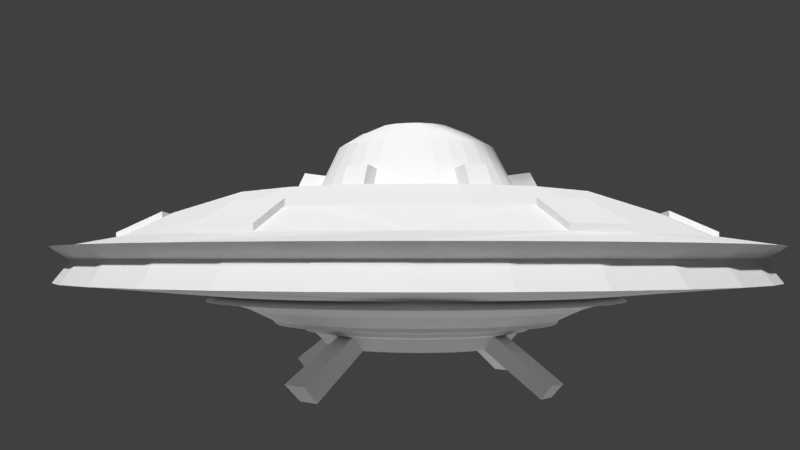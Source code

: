 # Source: UFO.blend  (saved by Blender 2.79.0; exported with 4.5.12 LTS)
import bpy
from mathutils import Matrix  # noqa: F401  (used for matrix-valued properties, if any)

bpy.ops.wm.read_factory_settings(use_empty=True)
scene = bpy.context.scene
scene.name = 'Scene'

# ---- collections
col_collection_1 = bpy.data.collections.new('Collection 1'); scene.collection.children.link(col_collection_1)

# ---- materials (node trees are filled in below, after node groups)
mat_material_002 = bpy.data.materials.new('Material.002')
mat_material_002.alpha_threshold = 0.0
mat_material_002.roughness = 0.5
mat_material_001 = bpy.data.materials.new('Material.001')
mat_material_001.alpha_threshold = 0.0
mat_material_001.roughness = 0.5

# ---- material node trees
mat_material_002.use_nodes = True; mat_material_002.node_tree.nodes.clear()
_N = mat_material_002.node_tree.nodes; _L = mat_material_002.node_tree.links
n0 = _N.new('ShaderNodeOutputMaterial'); n0.name = 'Material Output'; n0.location = (300, 300)
n1 = _N.new('ShaderNodeEmission'); n1.name = 'Emission'; n1.location = (10, 300)
n1.inputs[0].default_value = (0.8, 0.8, 0.8, 1.0)
n1.inputs[1].default_value = 0.7
_L.new(n1.outputs[0], n0.inputs[0])
n0.is_active_output = True
mat_material_001.use_nodes = True; mat_material_001.node_tree.nodes.clear()
_N = mat_material_001.node_tree.nodes; _L = mat_material_001.node_tree.links
n0 = _N.new('ShaderNodeOutputMaterial'); n0.name = 'Material Output'; n0.location = (300, 300)
n1 = _N.new('ShaderNodeEmission'); n1.name = 'Emission'; n1.location = (10, 300)
n1.inputs[0].default_value = (0.8, 0.8, 0.8, 1.0)
n1.inputs[1].default_value = 0.7
_L.new(n1.outputs[0], n0.inputs[0])
n0.is_active_output = True

# ---- world
world_world = bpy.data.worlds.new('World'); scene.world = world_world
world_world.color = (0.05088, 0.05088, 0.05088)
world_world.use_sun_shadow = False
world_world.sun_shadow_jitter_overblur = 0.0
world_world.cycles.sampling_method = 'MANUAL'

# ---- cameras
cam_camera = bpy.data.cameras.new('Camera')
cam_camera.clip_end = 100.0
cam_camera.lens = 35.0
cam_camera.sensor_width = 32.0
cam_camera.sensor_height = 18.0
cam_camera.ortho_scale = 7.314
cam_camera.dof.focus_distance = 0.0

# ---- meshes
me_plane_001 = bpy.data.meshes.new('Plane.001')
me_plane_001.from_pydata([(-1.0, -1.0, 0.0), (1.0, -1.0, 0.0), (-1.0, 1.0, 0.0), (1.0, 1.0, 0.0)], [], [(0, 1, 3, 2)])
me_plane_001.materials.append(mat_material_002)
me_plane_001.use_remesh_preserve_volume = False
me_plane_001.use_remesh_preserve_attributes = False
me_plane_001.use_mirror_vertex_groups = False
me_plane_001.update()
me_plane = bpy.data.meshes.new('Plane')
me_plane.from_pydata([(-1.0, -1.0, 0.0), (1.0, -1.0, 0.0), (-1.0, 1.0, 0.0), (1.0, 1.0, 0.0)], [], [(0, 1, 3, 2)])
me_plane.materials.append(mat_material_001)
me_plane.use_remesh_preserve_volume = False
me_plane.use_remesh_preserve_attributes = False
me_plane.use_mirror_vertex_groups = False
me_plane.update()
me_circle = bpy.data.meshes.new('Circle')
me_circle.from_pydata([(0.0, 1.0, 0.0), (-0.1951, 0.9808, 0.0), (-0.3827, 0.9239, 0.0), (-0.5556, 0.8315, 0.0), (-0.7071, 0.7071, 0.0), (-0.8315, 0.5556, 0.0), (-0.9239, 0.3827, 0.0), (-0.9808, 0.1951, 0.0), (-1.0, 7.55e-08, 0.0), (-0.9808, -0.1951, 0.0), (-0.9239, -0.3827, 0.0), (-0.8315, -0.5556, 0.0), (-0.7071, -0.7071, 0.0), (-0.5556, -0.8315, 0.0), (-0.3827, -0.9239, 0.0), (-0.1951, -0.9808, 0.0), (3.258e-07, -1.0, 0.0), (0.1951, -0.9808, 0.0), (0.3827, -0.9239, 0.0), (0.5556, -0.8315, 0.0), (0.7071, -0.7071, 0.0), (0.8315, -0.5556, 0.0), (0.9239, -0.3827, 0.0), (0.9808, -0.1951, 0.0), (1.0, 9.656e-07, 0.0), (0.9808, 0.1951, 0.0), (0.9239, 0.3827, 0.0), (0.8315, 0.5556, 0.0), (0.7071, 0.7071, 0.0), (0.5556, 0.8315, 0.0), (0.3827, 0.9239, 0.0), (0.1951, 0.9808, 0.0), (-0.01518, 1.145, 0.1467), (-0.2386, 1.123, 0.1467), (-0.4534, 1.058, 0.1467), (-0.6513, 0.9521, 0.1467), (-0.8248, 0.8097, 0.1467), (-0.9672, 0.6362, 0.1467), (-1.073, 0.4382, 0.1467), (-1.138, 0.2234, 0.1467), (-1.16, 2.254e-08, 0.1467), (-1.138, -0.2234, 0.1467), (-1.073, -0.4382, 0.1467), (-0.9672, -0.6362, 0.1467), (-0.8248, -0.8097, 0.1467), (-0.6513, -0.9521, 0.1467), (-0.4534, -1.058, 0.1467), (-0.2386, -1.123, 0.1467), (-0.01518, -1.145, 0.1467), (0.2082, -1.123, 0.1467), (0.423, -1.058, 0.1467), (0.621, -0.9521, 0.1467), (0.7945, -0.8097, 0.1467), (0.9369, -0.6362, 0.1467), (1.043, -0.4382, 0.1467), (1.108, -0.2234, 0.1467), (1.13, 1.042e-06, 0.1467), (1.108, 0.2234, 0.1467), (1.043, 0.4382, 0.1467), (0.9369, 0.6362, 0.1467), (0.7945, 0.8097, 0.1467), (0.621, 0.9521, 0.1467), (0.423, 1.058, 0.1467), (0.2082, 1.123, 0.1467), (-0.01518, 1.247, 0.172), (-0.2585, 1.223, 0.172), (-0.4925, 1.152, 0.172), (-0.7081, 1.037, 0.172), (-0.8971, 0.8819, 0.172), (-1.052, 0.6929, 0.172), (-1.167, 0.4773, 0.172), (-1.238, 0.2433, 0.172), (-1.262, 2.857e-10, 0.172), (-1.238, -0.2433, 0.172), (-1.167, -0.4773, 0.172), (-1.052, -0.6929, 0.172), (-0.8971, -0.8819, 0.172), (-0.7081, -1.037, 0.172), (-0.4925, -1.152, 0.172), (-0.2585, -1.223, 0.172), (-0.01518, -1.247, 0.172), (0.2281, -1.223, 0.172), (0.4621, -1.152, 0.172), (0.6777, -1.037, 0.172), (0.8668, -0.8819, 0.172), (1.022, -0.6929, 0.172), (1.137, -0.4773, 0.172), (1.208, -0.2433, 0.172), (1.232, 1.11e-06, 0.172), (1.208, 0.2433, 0.172), (1.137, 0.4773, 0.172), (1.022, 0.6929, 0.172), (0.8667, 0.8819, 0.172), (0.6777, 1.037, 0.172), (0.4621, 1.152, 0.172), (0.2281, 1.223, 0.172), (-0.01012, 1.27, 0.2125), (-0.258, 1.246, 0.2125), (-0.4963, 1.174, 0.2125), (-0.716, 1.056, 0.2125), (-0.9085, 0.8984, 0.2125), (-1.066, 0.7058, 0.2125), (-1.184, 0.4862, 0.2125), (-1.256, 0.2479, 0.2125), (-1.281, -1.004e-08, 0.2125), (-1.256, -0.2479, 0.2125), (-1.184, -0.4862, 0.2125), (-1.066, -0.7058, 0.2125), (-0.9085, -0.8984, 0.2125), (-0.716, -1.056, 0.2125), (-0.4963, -1.174, 0.2125), (-0.258, -1.246, 0.2125), (-0.01012, -1.27, 0.2125), (0.2377, -1.246, 0.2125), (0.4761, -1.174, 0.2125), (0.6957, -1.056, 0.2125), (0.8883, -0.8984, 0.2125), (1.046, -0.7058, 0.2125), (1.164, -0.4862, 0.2125), (1.236, -0.2479, 0.2125), (1.26, 1.121e-06, 0.2125), (1.236, 0.2479, 0.2125), (1.164, 0.4862, 0.2125), (1.046, 0.7058, 0.2125), (0.8883, 0.8984, 0.2125), (0.6957, 1.056, 0.2125), (0.4761, 1.174, 0.2125), (0.2377, 1.246, 0.2125), (-0.282, 1.314, 0.2335), (-0.5333, 1.238, 0.2335), (-0.7649, 1.114, 0.2335), (-1.134, 0.7442, 0.2335), (-1.334, 0.2613, 0.2335), (-1.334, -0.2613, 0.2335), (-1.134, -0.7442, 0.2335), (-0.7649, -1.114, 0.2335), (-0.282, -1.314, 0.2335), (0.2407, -1.314, 0.2335), (0.492, -1.238, 0.2335), (0.7235, -1.114, 0.2335), (1.093, -0.7442, 0.2335), (1.293, -0.2613, 0.2335), (1.293, 0.2613, 0.2335), (1.093, 0.7442, 0.2335), (0.7235, 1.114, 0.2335), (0.2407, 1.314, 0.2335), (-0.02372, 1.57, 0.2451), (-0.33, 1.54, 0.2451), (-0.6245, 1.45, 0.2451), (-0.8959, 1.305, 0.2451), (-1.134, 1.11, 0.2451), (-1.329, 0.8722, 0.2451), (-1.474, 0.6008, 0.2451), (-1.564, 0.3063, 0.2451), (-1.594, -8.74e-08, 0.2451), (-1.564, -0.3063, 0.2451), (-1.474, -0.6008, 0.2451), (-1.329, -0.8722, 0.2451), (-1.134, -1.11, 0.2451), (-0.8959, -1.305, 0.2451), (-0.6245, -1.45, 0.2451), (-0.33, -1.54, 0.2451), (-0.02372, -1.57, 0.2451), (0.2826, -1.54, 0.2451), (0.5771, -1.45, 0.2451), (0.8485, -1.305, 0.2451), (1.086, -1.11, 0.2451), (1.282, -0.8722, 0.2451), (1.427, -0.6008, 0.2451), (1.516, -0.3063, 0.2451), (1.546, 1.31e-06, 0.2451), (1.516, 0.3063, 0.2451), (1.427, 0.6008, 0.2451), (1.282, 0.8722, 0.2451), (1.086, 1.11, 0.2451), (0.8485, 1.305, 0.2451), (0.5771, 1.45, 0.2451), (0.2826, 1.54, 0.2451), (-0.03165, 1.604, 0.2887), (-0.3446, 1.573, 0.2887), (-0.6455, 1.482, 0.2887), (-0.9228, 1.334, 0.2887), (-1.166, 1.134, 0.2887), (-1.365, 0.8911, 0.2887), (-1.514, 0.6138, 0.2887), (-1.605, 0.3129, 0.2887), (-1.636, -1.009e-07, 0.2887), (-1.605, -0.3129, 0.2887), (-1.514, -0.6138, 0.2887), (-1.365, -0.8911, 0.2887), (-1.166, -1.134, 0.2887), (-0.9228, -1.334, 0.2887), (-0.6455, -1.482, 0.2887), (-0.3446, -1.573, 0.2887), (-0.03165, -1.604, 0.2887), (0.2813, -1.573, 0.2887), (0.5822, -1.482, 0.2887), (0.8595, -1.334, 0.2887), (1.103, -1.134, 0.2887), (1.302, -0.8911, 0.2887), (1.45, -0.6138, 0.2887), (1.542, -0.3129, 0.2887), (1.572, 1.327e-06, 0.2887), (1.542, 0.3129, 0.2887), (1.45, 0.6138, 0.2887), (1.302, 0.8912, 0.2887), (1.103, 1.134, 0.2887), (0.8595, 1.334, 0.2887), (0.5822, 1.482, 0.2887), (0.2813, 1.573, 0.2887), (-0.0312, 1.854, 0.4043), (-0.393, 1.819, 0.4043), (-0.7408, 1.713, 0.4043), (-1.061, 1.542, 0.4043), (-1.573, 1.03, 0.4043), (-1.85, 0.3618, 0.4043), (-1.85, -0.3618, 0.4043), (-1.573, -1.03, 0.4043), (-1.342, -1.311, 0.4043), (-1.061, -1.542, 0.4043), (-0.393, -1.819, 0.4043), (-0.03119, -1.854, 0.4043), (0.3306, -1.819, 0.4043), (0.6784, -1.713, 0.4043), (0.999, -1.542, 0.4043), (1.511, -1.03, 0.4043), (1.788, -0.3618, 0.4043), (1.823, 1.488e-06, 0.4043), (1.788, 0.3618, 0.4043), (1.511, 1.03, 0.4043), (1.28, 1.311, 0.4043), (0.999, 1.542, 0.4043), (0.3306, 1.819, 0.4043), (-0.0312, 2.327, 0.5014), (-0.4852, 2.282, 0.5014), (-0.9217, 2.15, 0.5014), (-1.324, 1.935, 0.5014), (-1.677, 1.645, 0.5014), (-1.966, 1.293, 0.5014), (-2.181, 0.8905, 0.5014), (-2.314, 0.454, 0.5014), (-2.358, -3.018e-07, 0.5014), (-2.314, -0.454, 0.5014), (-2.181, -0.8905, 0.5014), (-1.966, -1.293, 0.5014), (-1.677, -1.646, 0.5014), (-1.324, -1.935, 0.5014), (-0.9217, -2.15, 0.5014), (-0.4852, -2.282, 0.5014), (-0.03119, -2.327, 0.5014), (0.4228, -2.282, 0.5014), (0.8593, -2.15, 0.5014), (1.262, -1.935, 0.5014), (1.614, -1.645, 0.5014), (1.904, -1.293, 0.5014), (2.119, -0.8905, 0.5014), (2.251, -0.454, 0.5014), (2.296, 1.77e-06, 0.5014), (2.251, 0.454, 0.5014), (2.119, 0.8905, 0.5014), (1.904, 1.293, 0.5014), (1.614, 1.646, 0.5014), (1.262, 1.935, 0.5014), (0.8593, 2.15, 0.5014), (0.4228, 2.282, 0.5014), (-0.0312, 2.217, 0.5682), (-0.4638, 2.175, 0.5682), (-0.8798, 2.049, 0.5682), (-1.263, 1.844, 0.5682), (-1.599, 1.568, 0.5682), (-1.875, 1.232, 0.5682), (-2.08, 0.8486, 0.5682), (-2.206, 0.4326, 0.5682), (-2.249, -2.763e-07, 0.5682), (-2.206, -0.4326, 0.5682), (-2.08, -0.8486, 0.5682), (-1.875, -1.232, 0.5682), (-1.599, -1.568, 0.5682), (-1.263, -1.844, 0.5682), (-0.8798, -2.049, 0.5682), (-0.4638, -2.175, 0.5682), (-0.03119, -2.217, 0.5682), (0.4014, -2.175, 0.5682), (0.8174, -2.049, 0.5682), (1.201, -1.844, 0.5682), (1.537, -1.568, 0.5682), (1.813, -1.232, 0.5682), (2.017, -0.8486, 0.5682), (2.144, -0.4326, 0.5682), (2.186, 1.697e-06, 0.5682), (2.144, 0.4326, 0.5682), (2.017, 0.8486, 0.5682), (1.813, 1.232, 0.5682), (1.537, 1.568, 0.5682), (1.201, 1.844, 0.5682), (0.8174, 2.049, 0.5682), (0.4014, 2.175, 0.5682), (-0.0312, 3.834, 0.7162), (-0.7792, 3.761, 0.7162), (-1.499, 3.542, 0.7162), (-2.161, 3.188, 0.7162), (-2.742, 2.711, 0.7162), (-3.219, 2.13, 0.7162), (-3.574, 1.467, 0.7162), (-3.792, 0.748, 0.7162), (-3.866, -7.184e-07, 0.7162), (-3.792, -0.748, 0.7162), (-3.574, -1.467, 0.7162), (-3.219, -2.13, 0.7162), (-2.742, -2.711, 0.7162), (-2.161, -3.188, 0.7162), (-1.499, -3.542, 0.7162), (-0.7792, -3.761, 0.7162), (-0.03119, -3.834, 0.7162), (0.7168, -3.761, 0.7162), (1.436, -3.542, 0.7162), (2.099, -3.188, 0.7162), (2.68, -2.711, 0.7162), (3.157, -2.13, 0.7162), (3.511, -1.467, 0.7162), (3.729, -0.748, 0.7162), (3.803, 2.694e-06, 0.7162), (3.729, 0.748, 0.7162), (3.511, 1.467, 0.7162), (3.157, 2.13, 0.7162), (2.68, 2.711, 0.7162), (2.099, 3.188, 0.7162), (1.436, 3.542, 0.7162), (0.7168, 3.761, 0.7162), (-0.0312, 3.697, 0.8984), (-0.7524, 3.626, 0.8984), (-1.446, 3.415, 0.8984), (-2.085, 3.074, 0.8984), (-2.645, 2.614, 0.8984), (-3.105, 2.054, 0.8984), (-3.446, 1.415, 0.8984), (-3.657, 0.7212, 0.8984), (-3.728, -6.815e-07, 0.8984), (-3.657, -0.7212, 0.8984), (-3.446, -1.415, 0.8984), (-3.105, -2.054, 0.8984), (-2.645, -2.614, 0.8984), (-2.085, -3.074, 0.8984), (-1.446, -3.415, 0.8984), (-0.7524, -3.626, 0.8984), (-0.03119, -3.697, 0.8984), (0.69, -3.626, 0.8984), (1.383, -3.415, 0.8984), (2.023, -3.074, 0.8984), (2.583, -2.614, 0.8984), (3.042, -2.054, 0.8984), (3.384, -1.415, 0.8984), (3.594, -0.7212, 0.8984), (3.665, 2.609e-06, 0.8984), (3.594, 0.7212, 0.8984), (3.384, 1.415, 0.8984), (3.042, 2.054, 0.8984), (2.583, 2.614, 0.8984), (2.023, 3.074, 0.8984), (1.383, 3.415, 0.8984), (0.69, 3.626, 0.8984), (-0.0312, 3.682, 0.9509), (-0.7494, 3.611, 0.9509), (-1.44, 3.401, 0.9509), (-2.077, 3.061, 0.9509), (-2.634, 2.603, 0.9509), (-3.092, 2.045, 0.9509), (-3.433, 1.409, 0.9509), (-3.642, 0.7182, 0.9509), (-3.713, -6.773e-07, 0.9509), (-3.642, -0.7182, 0.9509), (-3.433, -1.409, 0.9509), (-3.092, -2.045, 0.9509), (-2.634, -2.603, 0.9509), (-2.077, -3.061, 0.9509), (-1.44, -3.401, 0.9509), (-0.7494, -3.611, 0.9509), (-0.03119, -3.682, 0.9509), (0.6871, -3.611, 0.9509), (1.378, -3.401, 0.9509), (2.014, -3.061, 0.9509), (2.572, -2.603, 0.9509), (3.03, -2.045, 0.9509), (3.37, -1.409, 0.9509), (3.58, -0.7182, 0.9509), (3.65, 2.6e-06, 0.9509), (3.58, 0.7182, 0.9509), (3.37, 1.409, 0.9509), (3.03, 2.045, 0.9509), (2.572, 2.603, 0.9509), (2.014, 3.061, 0.9509), (1.378, 3.401, 0.9509), (0.687, 3.611, 0.9509), (-0.0312, 3.878, 1.075), (-0.7878, 3.804, 1.075), (-1.515, 3.583, 1.075), (-2.186, 3.225, 1.075), (-2.773, 2.742, 1.075), (-3.256, 2.155, 1.075), (-3.614, 1.484, 1.075), (-3.835, 0.7566, 1.075), (-3.909, -7.304e-07, 1.075), (-3.835, -0.7566, 1.075), (-3.614, -1.484, 1.075), (-3.256, -2.155, 1.075), (-2.773, -2.742, 1.075), (-2.186, -3.225, 1.075), (-1.515, -3.583, 1.075), (-0.7878, -3.804, 1.075), (-0.03119, -3.878, 1.075), (0.7254, -3.804, 1.075), (1.453, -3.583, 1.075), (2.123, -3.225, 1.075), (2.711, -2.742, 1.075), (3.193, -2.155, 1.075), (3.552, -1.484, 1.075), (3.772, -0.7566, 1.075), (3.847, 2.722e-06, 1.075), (3.772, 0.7566, 1.075), (3.552, 1.484, 1.075), (3.193, 2.155, 1.075), (2.711, 2.742, 1.075), (2.123, 3.225, 1.075), (1.453, 3.583, 1.075), (0.7254, 3.804, 1.075), (-0.0312, 3.27, 1.17), (-0.6691, 3.207, 1.17), (-1.282, 3.021, 1.17), (-2.343, 2.312, 1.17), (-2.75, 1.817, 1.17), (-3.052, 1.251, 1.17), (-3.238, 0.6379, 1.17), (-3.301, -5.792e-07, 1.17), (-3.238, -0.6379, 1.17), (-3.052, -1.251, 1.17), (-2.343, -2.312, 1.17), (-1.848, -2.719, 1.17), (-0.6691, -3.207, 1.17), (-0.03119, -3.27, 1.17), (0.6067, -3.207, 1.17), (1.22, -3.021, 1.17), (2.281, -2.312, 1.17), (2.99, -1.251, 1.17), (3.176, -0.6379, 1.17), (3.176, 0.6379, 1.17), (2.687, 1.817, 1.17), (2.281, 2.312, 1.17), (1.22, 3.021, 1.17), (-0.04868, 2.784, 1.402), (-0.5919, 2.731, 1.402), (-1.114, 2.572, 1.402), (-1.596, 2.315, 1.402), (-2.018, 1.969, 1.402), (-2.364, 1.547, 1.402), (-2.621, 1.066, 1.402), (-2.78, 0.5432, 1.402), (-2.833, -4.826e-07, 1.402), (-2.78, -0.5432, 1.402), (-2.621, -1.066, 1.402), (-2.364, -1.547, 1.402), (-2.018, -1.969, 1.402), (-1.596, -2.315, 1.402), (-0.5919, -2.731, 1.402), (0.4945, -2.731, 1.402), (1.017, -2.572, 1.402), (1.498, -2.315, 1.402), (1.92, -1.969, 1.402), (2.266, -1.547, 1.402), (2.524, -1.066, 1.402), (2.682, -0.5432, 1.402), (2.682, 0.5432, 1.402), (2.266, 1.547, 1.402), (1.92, 1.969, 1.402), (1.498, 2.315, 1.402), (1.017, 2.572, 1.402), (0.4945, 2.731, 1.402), (-0.2759, 1.295, 1.568), (-0.7518, 1.098, 1.568), (-1.116, 0.7334, 1.568), (-1.313, 0.2575, 1.568), (-1.313, -0.2575, 1.568), (-1.116, -0.7334, 1.568), (-0.7518, -1.098, 1.568), (-0.2759, -1.295, 1.568), (0.2392, -1.295, 1.568), (0.7151, -1.098, 1.568), (1.079, -0.7334, 1.568), (1.276, -0.2575, 1.568), (1.276, 0.2575, 1.568), (1.079, 0.7334, 1.568), (0.7151, 1.098, 1.568), (0.2392, 1.295, 1.568), (-0.0001145, 1.162, 1.619), (-0.2268, 1.14, 1.619), (-0.4447, 1.073, 1.619), (-0.6456, 0.9661, 1.619), (-0.8217, 0.8216, 1.619), (-0.9662, 0.6455, 1.619), (-1.074, 0.4446, 1.619), (-1.14, 0.2267, 1.619), (-1.162, -9.022e-08, 1.619), (-1.14, -0.2267, 1.619), (-1.074, -0.4446, 1.619), (-0.9662, -0.6455, 1.619), (-0.8217, -0.8216, 1.619), (-0.6456, -0.9661, 1.619), (-0.4447, -1.073, 1.619), (-0.2268, -1.14, 1.619), (-0.0001141, -1.162, 1.619), (0.2266, -1.14, 1.619), (0.4445, -1.073, 1.619), (0.6454, -0.9661, 1.619), (0.8214, -0.8216, 1.619), (0.9659, -0.6455, 1.619), (1.073, -0.4446, 1.619), (1.139, -0.2267, 1.619), (1.162, 9.44e-07, 1.619), (1.139, 0.2267, 1.619), (1.073, 0.4446, 1.619), (0.9659, 0.6455, 1.619), (0.8214, 0.8216, 1.619), (0.6454, 0.9661, 1.619), (0.4445, 1.073, 1.619), (0.2266, 1.14, 1.619), (-0.0112, 0.8698, 2.199), (-0.1821, 0.853, 2.199), (-0.3464, 0.8031, 2.199), (-0.4978, 0.7222, 2.199), (-0.6305, 0.6133, 2.199), (-0.7394, 0.4805, 2.199), (-0.8204, 0.3291, 2.199), (-0.8702, 0.1648, 2.199), (-0.887, -0.006036, 2.199), (-0.8702, -0.1769, 2.199), (-0.8204, -0.3412, 2.199), (-0.7394, -0.4926, 2.199), (-0.6305, -0.6253, 2.199), (-0.4978, -0.7343, 2.199), (-0.3464, -0.8152, 2.199), (-0.1821, -0.865, 2.199), (-0.0112, -0.8819, 2.199), (0.1597, -0.865, 2.199), (0.324, -0.8152, 2.199), (0.4754, -0.7343, 2.199), (0.6081, -0.6253, 2.199), (0.717, -0.4926, 2.199), (0.798, -0.3412, 2.199), (0.8478, -0.1769, 2.199), (0.8646, -0.006035, 2.199), (0.8478, 0.1648, 2.199), (0.798, 0.3291, 2.199), (0.717, 0.4805, 2.199), (0.6081, 0.6133, 2.199), (0.4754, 0.7222, 2.199), (0.324, 0.8031, 2.199), (0.1597, 0.853, 2.199), (-0.1074, 0.3854, 2.446), (-0.2513, 0.3258, 2.446), (-0.3118, 0.2762, 2.446), (-0.3614, 0.2157, 2.446), (-0.421, 0.07183, 2.446), (-0.421, -0.0839, 2.446), (-0.3614, -0.2278, 2.446), (-0.3118, -0.2883, 2.446), (-0.2513, -0.3379, 2.446), (-0.1074, -0.3975, 2.446), (0.04833, -0.3975, 2.446), (0.1922, -0.3379, 2.446), (0.2527, -0.2883, 2.446), (0.3023, -0.2278, 2.446), (0.3619, -0.0839, 2.446), (0.3619, 0.07183, 2.446), (0.3023, 0.2157, 2.446), (0.2527, 0.2762, 2.446), (0.1922, 0.3258, 2.446), (0.04833, 0.3854, 2.446), (-0.02808, 1.499e-07, 2.49), (-2.088, -0.4087, 1.632), (2.021, -0.4087, 1.632), (-1.775, -1.164, 1.632), (2.021, 0.4087, 1.632), (-1.197, -1.742, 1.632), (1.709, 1.164, 1.632), (-0.4418, 2.055, 1.632), (-0.4418, -2.055, 1.632), (1.131, 1.742, 1.632), (-1.197, 1.742, 1.632), (0.3756, -2.055, 1.632), (0.3755, 2.055, 1.632), (-1.775, 1.164, 1.632), (1.131, -1.742, 1.632), (-2.088, 0.4087, 1.632), (1.709, -1.164, 1.632), (0.0989, -0.6271, 2.343), (0.2177, -0.5911, 2.343), (-0.4724, 0.4417, 2.343), (-0.5511, 0.3458, 2.343), (0.0989, 0.615, 2.343), (-0.02464, 0.6272, 2.343), (0.3272, -0.5325, 2.343), (-0.6097, 0.2363, 2.343), (0.4231, -0.4538, 2.343), (-0.6457, 0.1175, 2.343), (0.5019, -0.3578, 2.343), (-0.6579, -0.006036, 2.343), (0.5604, -0.2484, 2.343), (-0.6457, -0.1296, 2.343), (0.5964, -0.1296, 2.343), (-0.6097, -0.2484, 2.343), (0.6086, -0.006036, 2.343), (-0.5511, -0.3578, 2.343), (0.5964, 0.1175, 2.343), (-0.4724, -0.4538, 2.343), (0.5604, 0.2363, 2.343), (-0.3764, -0.5325, 2.343), (0.5019, 0.3458, 2.343), (-0.267, -0.5911, 2.343), (-0.1482, 0.615, 2.343), (0.4231, 0.4417, 2.343), (-0.1482, -0.6271, 2.343), (-0.267, 0.579, 2.343), (0.3272, 0.5205, 2.343), (-0.02464, -0.6393, 2.343), (-0.3764, 0.5205, 2.343), (0.2177, 0.579, 2.343), (-0.2065, 1.01, 1.881), (-0.4002, 0.9511, 1.881), (0.7249, 0.7273, 1.881), (0.1963, -1.015, 1.881), (0.39, -0.9566, 1.881), (-1.018, 0.1987, 1.881), (-1.038, -0.002731, 1.881), (0.9487, -0.3978, 1.881), (1.007, -0.2041, 1.881), (-0.7352, -0.7328, 1.881), (-0.5787, -0.8612, 1.881), (0.8533, 0.5709, 1.881), (-0.552, 1.338, 1.585), (-0.2833, 1.419, 1.585), (-1.436, 0.01435, 1.585), (-1.409, 0.2938, 1.585), (-0.7997, -1.177, 1.585), (-1.017, -0.9987, 1.585), (0.5445, -1.309, 1.585), (0.2757, -1.391, 1.585), (1.401, -0.2651, 1.585), (1.32, -0.5339, 1.585), (1.009, 1.027, 1.585), (1.187, 0.8103, 1.585), (-0.4971, 1.187, 1.909), (0.2384, -1.238, 1.909), (0.4772, -1.165, 1.909), (-1.259, 0.2593, 1.909), (-1.283, 0.01098, 1.909), (1.166, -0.4762, 1.909), (1.239, -0.2374, 1.909), (-0.9101, -0.8892, 1.909), (-0.7172, -1.048, 1.909), (1.049, 0.7182, 1.909), (-0.2583, 1.26, 1.909), (0.8902, 0.9112, 1.909), (-0.2699, 1.658, -0.4488), (-0.05744, 1.679, -0.4488), (-1.654, -0.2737, -0.4514), (-1.676, -0.05444, -0.4514), (0.2858, -1.646, -0.4597), (0.04437, -1.67, -0.4597), (1.665, 0.2625, -0.4423), (1.684, 0.06736, -0.4423), (-0.3172, 1.813, -0.2891), (-0.07396, 1.837, -0.2891), (-1.831, -0.3055, -0.2865), (-1.856, -0.05444, -0.2865), (0.302, -1.822, -0.2782), (0.0256, -1.849, -0.2782), (1.792, 0.2908, -0.2956), (1.814, 0.06736, -0.2956), (-0.552, 1.338, 1.585), (-0.2833, 1.419, 1.585), (-1.436, 0.01435, 1.585), (-1.409, 0.2938, 1.585), (-0.7997, -1.177, 1.585), (-1.017, -0.9987, 1.585), (0.5445, -1.309, 1.585), (0.2757, -1.391, 1.585), (1.401, -0.2651, 1.585), (1.32, -0.5339, 1.585), (1.009, 1.027, 1.585), (1.187, 0.8103, 1.585), (-0.4971, 1.187, 1.909), (0.2384, -1.238, 1.909), (0.4772, -1.165, 1.909), (-1.259, 0.2593, 1.909), (-1.283, 0.01098, 1.909), (1.166, -0.4762, 1.909), (1.239, -0.2374, 1.909), (-0.9101, -0.8892, 1.909), (-0.7172, -1.048, 1.909), (1.049, 0.7182, 1.909), (-0.2583, 1.26, 1.909), (0.8902, 0.9112, 1.909), (-1.282, 3.019, 1.238), (-0.669, 3.205, 1.238), (-3.301, -0.001819, 1.238), (-3.238, 0.6361, 1.238), (-1.848, -2.72, 1.238), (-2.343, -2.314, 1.238), (1.22, -3.023, 1.238), (0.6068, -3.209, 1.238), (3.176, -0.6397, 1.238), (2.99, -1.253, 1.238), (2.281, 2.31, 1.238), (2.688, 1.815, 1.238), (-1.114, 2.571, 1.47), (-0.5918, 2.729, 1.47), (-2.833, -0.001819, 1.47), (-2.779, 0.5414, 1.47), (-1.596, -2.317, 1.47), (-2.017, -1.971, 1.47), (1.017, -2.574, 1.47), (0.4946, -2.733, 1.47), (2.682, -0.545, 1.47), (2.524, -1.067, 1.47), (1.92, 1.967, 1.47), (2.266, 1.545, 1.47)], [], [(23, 22, 54, 55), (10, 9, 41, 42), (24, 23, 55, 56), (11, 10, 42, 43), (649, 637, 677, 689), (12, 11, 43, 44), (26, 25, 57, 58), (13, 12, 44, 45), (27, 26, 58, 59), (14, 13, 45, 46), (656, 657, 697, 696), (28, 27, 59, 60), (15, 14, 46, 47), (2, 1, 33, 34), (29, 28, 60, 61), (16, 15, 47, 48), (3, 2, 34, 35), (30, 29, 61, 62), (25, 24, 668, 667), (4, 3, 35, 36), (31, 30, 62, 63), (18, 17, 49, 50), (5, 4, 36, 37), (0, 31, 63, 32), (19, 18, 50, 51), (6, 5, 37, 38), (20, 19, 51, 52), (7, 6, 38, 39), (21, 20, 52, 53), (8, 7, 39, 40), (22, 21, 53, 54), (647, 648, 688, 687), (51, 50, 49, 81, 82, 83), (57, 56, 55, 87, 88, 89), (59, 58, 57, 89, 90, 91), (45, 44, 43, 75, 76, 77), (47, 46, 45, 77, 78, 79), (39, 38, 37, 69, 70, 71), (49, 48, 47, 79, 80, 81), (41, 40, 39, 71, 72, 73), (53, 52, 51, 83, 84, 85), (105, 104, 103, 132, 133), (37, 36, 35, 67, 68, 69), (61, 60, 59, 91, 92, 93, 94, 62), (32, 63, 62, 94, 95, 64), (43, 42, 41, 73, 74, 75), (71, 70, 102, 103), (85, 84, 116, 117), (72, 71, 103, 104), (86, 85, 117, 118), (73, 72, 104, 105), (87, 86, 118, 119), (74, 73, 105, 106), (88, 87, 119, 120), (75, 74, 106, 107), (89, 88, 120, 121), (76, 75, 107, 108), (90, 89, 121, 122), (77, 76, 108, 109), (91, 90, 122, 123), (78, 77, 109, 110), (65, 64, 96, 97), (92, 91, 123, 124), (79, 78, 110, 111), (66, 65, 97, 98), (93, 92, 124, 125), (80, 79, 111, 112), (67, 66, 98, 99), (94, 93, 125, 126), (81, 80, 112, 113), (68, 67, 99, 100), (95, 94, 126, 127), (82, 81, 113, 114), (69, 68, 100, 101), (64, 95, 127, 96), (83, 82, 114, 115), (70, 69, 101, 102), (84, 83, 115, 116), (103, 102, 101, 131, 132), (101, 100, 99, 130, 131), (119, 118, 117, 140, 141), (99, 98, 97, 128, 129, 130), (477, 476, 493, 494, 495), (231, 230, 261, 262, 263, 264, 233, 210, 232), (481, 480, 501, 502, 503), (96, 127, 145, 128, 97), (115, 114, 113, 137, 138, 139), (300, 301, 302, 303, 304, 272, 271, 270, 269, 268, 267, 266, 298, 299), (592, 590, 587, 584, 581, 482, 483, 484, 485, 486), (109, 108, 107, 134, 135), (125, 124, 123, 143, 144), (107, 106, 105, 133, 134), (597, 624, 621, 574, 575), (594, 593, 566, 567, 599), (162, 161, 193, 194), (149, 148, 180, 181), (176, 175, 207, 208), (163, 162, 194, 195), (150, 149, 181, 182), (177, 176, 208, 209), (164, 163, 195, 196), (151, 150, 182, 183), (146, 177, 209, 178), (165, 164, 196, 197), (152, 151, 183, 184), (166, 165, 197, 198), (153, 152, 184, 185), (167, 166, 198, 199), (154, 153, 185, 186), (168, 167, 199, 200), (155, 154, 186, 187), (169, 168, 200, 201), (156, 155, 187, 188), (170, 169, 201, 202), (157, 156, 188, 189), (171, 170, 202, 203), (158, 157, 189, 190), (172, 171, 203, 204), (159, 158, 190, 191), (173, 172, 204, 205), (160, 159, 191, 192), (147, 146, 178, 179), (174, 173, 205, 206), (161, 160, 192, 193), (148, 147, 179, 180), (175, 174, 206, 207), (209, 208, 207, 231, 232), (189, 188, 187, 216, 217), (207, 206, 205, 229, 230, 231), (444, 443, 469, 470), (205, 204, 203, 228, 229), (187, 186, 185, 215, 216), (201, 200, 199, 225, 226), (183, 182, 181, 213, 214), (199, 198, 197, 224, 225), (191, 190, 189, 217, 218, 219), (181, 180, 179, 211, 212, 213), (196, 195, 222, 223, 224, 197), (193, 192, 191, 219, 220), (178, 209, 232, 210, 211, 179), (195, 194, 193, 220, 221, 222), (185, 184, 183, 214, 215), (407, 406, 405, 435, 436, 437, 438, 409, 408), (559, 558, 576, 563, 562, 561, 560), (215, 214, 238, 239, 240, 241, 242, 216), (227, 226, 225, 254, 255, 256, 257), (601, 599, 567, 568, 569, 603), (230, 229, 228, 227, 257, 258, 259, 260, 261), (217, 216, 242, 243, 244, 245, 218), (212, 211, 210, 233, 234, 235), (221, 220, 219, 218, 245, 246, 247, 248, 249), (223, 222, 221, 249, 250, 251), (214, 213, 212, 235, 236, 237, 238), (258, 257, 289, 290), (245, 244, 276, 277), (259, 258, 290, 291), (246, 245, 277, 278), (260, 259, 291, 292), (247, 246, 278, 279), (234, 233, 265, 266), (261, 260, 292, 293), (248, 247, 279, 280), (235, 234, 266, 267), (262, 261, 293, 294), (249, 248, 280, 281), (236, 235, 267, 268), (263, 262, 294, 295), (250, 249, 281, 282), (237, 236, 268, 269), (264, 263, 295, 296), (251, 250, 282, 283), (238, 237, 269, 270), (233, 264, 296, 265), (252, 251, 283, 284), (239, 238, 270, 271), (253, 252, 284, 285), (240, 239, 271, 272), (254, 253, 285, 286), (241, 240, 272, 273), (255, 254, 286, 287), (242, 241, 273, 274), (256, 255, 287, 288), (243, 242, 274, 275), (257, 256, 288, 289), (244, 243, 275, 276), (480, 479, 499, 500, 501), (605, 603, 569, 570, 607), (596, 595, 623, 557, 558, 559), (413, 412, 411, 410, 409, 438, 439, 440, 441), (305, 306, 307, 308, 309, 310, 311, 312, 313, 281, 280, 279, 278, 277, 276, 275, 274, 273, 272, 304), (318, 317, 349, 350), (305, 304, 336, 337), (319, 318, 350, 351), (306, 305, 337, 338), (320, 319, 351, 352), (307, 306, 338, 339), (321, 320, 352, 353), (308, 307, 339, 340), (322, 321, 353, 354), (309, 308, 340, 341), (323, 322, 354, 355), (310, 309, 341, 342), (324, 323, 355, 356), (311, 310, 342, 343), (298, 297, 329, 330), (325, 324, 356, 357), (312, 311, 343, 344), (299, 298, 330, 331), (326, 325, 357, 358), (313, 312, 344, 345), (300, 299, 331, 332), (327, 326, 358, 359), (314, 313, 345, 346), (301, 300, 332, 333), (328, 327, 359, 360), (315, 314, 346, 347), (302, 301, 333, 334), (297, 328, 360, 329), (316, 315, 347, 348), (303, 302, 334, 335), (317, 316, 348, 349), (304, 303, 335, 336), (353, 352, 384, 385), (340, 339, 371, 372), (354, 353, 385, 386), (341, 340, 372, 373), (355, 354, 386, 387), (342, 341, 373, 374), (356, 355, 387, 388), (343, 342, 374, 375), (330, 329, 361, 362), (357, 356, 388, 389), (344, 343, 375, 376), (331, 330, 362, 363), (358, 357, 389, 390), (345, 344, 376, 377), (332, 331, 363, 364), (359, 358, 390, 391), (346, 345, 377, 378), (333, 332, 364, 365), (360, 359, 391, 392), (347, 346, 378, 379), (334, 333, 365, 366), (329, 360, 392, 361), (348, 347, 379, 380), (335, 334, 366, 367), (349, 348, 380, 381), (336, 335, 367, 368), (350, 349, 381, 382), (337, 336, 368, 369), (351, 350, 382, 383), (338, 337, 369, 370), (352, 351, 383, 384), (339, 338, 370, 371), (388, 387, 419, 420), (375, 374, 406, 407), (362, 361, 393, 394), (389, 388, 420, 421), (376, 375, 407, 408), (363, 362, 394, 395), (390, 389, 421, 422), (377, 376, 408, 409), (364, 363, 395, 396), (391, 390, 422, 423), (378, 377, 409, 410), (365, 364, 396, 397), (392, 391, 423, 424), (379, 378, 410, 411), (366, 365, 397, 398), (361, 392, 424, 393), (380, 379, 411, 412), (367, 366, 398, 399), (381, 380, 412, 413), (368, 367, 399, 400), (382, 381, 413, 414), (369, 368, 400, 401), (383, 382, 414, 415), (370, 369, 401, 402), (384, 383, 415, 416), (371, 370, 402, 403), (385, 384, 416, 417), (372, 371, 403, 404), (386, 385, 417, 418), (373, 372, 404, 405), (387, 386, 418, 419), (374, 373, 405, 406), (422, 421, 446, 447, 425, 393, 424, 423), (581, 579, 577, 591, 589, 478, 479, 480, 481, 482), (55, 54, 53, 85, 86, 87), (395, 394, 393, 425, 426, 427, 428, 429, 398, 397, 396), (402, 401, 400, 399, 398, 429, 430, 431, 432, 433), (476, 491, 523, 492, 493), (420, 419, 418, 444, 445, 446, 421), (405, 404, 403, 402, 433, 434, 435), (314, 315, 316, 317, 318, 319, 320, 321, 322, 290, 289, 288, 287, 286, 285, 284, 283, 282, 281, 313), (435, 434, 458, 459, 460), (447, 446, 472, 473, 474), (431, 430, 454, 455), (556, 575, 574, 573, 576, 558, 557), (455, 456, 715, 716), (433, 432, 456, 457), (431, 455, 716, 704), (434, 433, 457, 458), (573, 572, 571, 570, 569, 568, 576), (442, 441, 466, 467, 468), (440, 439, 708, 707), (428, 427, 450, 451, 452), (426, 425, 448, 449), (471, 472, 723, 724), (460, 461, 717, 718), (425, 447, 474, 475, 448), (437, 436, 461, 462), (429, 428, 452, 453, 454, 430), (439, 438, 437, 462, 463), (445, 471, 724, 712), (452, 451, 586, 589, 453), (450, 449, 583, 586, 451), (611, 609, 607, 570, 571), (464, 463, 587, 590, 465), (113, 112, 111, 136, 137), (488, 487, 515, 516, 517), (225, 224, 223, 251, 252, 253, 254), (457, 456, 455, 591, 577), (123, 122, 121, 142, 143), (483, 482, 505, 506, 507), (454, 453, 589, 591, 455), (469, 578, 580, 470), (482, 481, 503, 504, 505), (491, 490, 521, 522, 523), (478, 477, 495, 496, 497), (490, 489, 519, 520, 521), (111, 110, 109, 135, 136), (489, 488, 517, 518, 519), (479, 478, 497, 498, 499), (622, 619, 565, 566, 593), (497, 496, 528, 529), (626, 625, 525, 526), (508, 507, 539, 540), (501, 500, 631, 532, 533), (496, 495, 527, 528), (499, 498, 530, 531, 630), (521, 520, 627, 552, 553), (498, 497, 529, 530), (492, 523, 555, 524), (629, 628, 541, 542), (502, 501, 533, 534), (511, 510, 629, 542, 543), (507, 506, 538, 539), (512, 511, 543, 544), (506, 505, 635, 537, 538), (517, 516, 548, 549), (516, 515, 633, 547, 548), (631, 630, 531, 532), (523, 522, 554, 555), (518, 517, 549, 550), (633, 632, 546, 547), (509, 508, 540, 541, 628), (514, 513, 545, 546, 632), (519, 518, 550, 551, 636), (504, 503, 535, 536, 634), (513, 512, 544, 545), (635, 634, 536, 537), (493, 492, 524, 525, 625), (503, 502, 534, 535), (522, 521, 553, 554), (627, 636, 551, 552), (487, 486, 513, 514, 515), (604, 602, 560, 561, 606), (616, 614, 564, 565, 619), (617, 598, 597, 575, 556), (602, 600, 596, 559, 560), (486, 485, 511, 512, 513), (568, 567, 566, 565, 564, 563, 576), (416, 415, 414, 413, 441, 442, 443, 444, 418, 417), (117, 116, 115, 139, 140), (615, 613, 611, 571, 572), (35, 34, 33, 32, 64, 65, 66, 67), (141, 140, 139, 138, 164, 165, 166, 167, 168, 169, 170, 171, 172, 173, 174, 175, 176, 177, 146, 147, 148, 129, 128, 145, 144, 143, 142), (612, 610, 562, 563, 564, 614), (621, 618, 615, 572, 573, 574), (623, 620, 617, 556, 557), (327, 328, 297, 298, 266, 265, 296, 295, 294, 293, 292, 291, 290, 322, 323, 324, 325, 326), (121, 120, 119, 141, 142), (608, 606, 561, 562, 610), (203, 202, 201, 226, 227, 228), (445, 444, 470, 471), (440, 464, 465, 466, 441), (470, 580, 582, 471), (484, 483, 507, 508, 509), (472, 471, 582, 585, 473), (458, 457, 577, 579, 459), (474, 473, 585, 588, 475), (580, 578, 592, 486, 487, 488, 489, 490, 585, 582), (460, 459, 579, 581, 461), (466, 465, 590, 592, 467), (449, 448, 475, 588, 583), (461, 581, 584, 462), (469, 468, 467, 592, 578), (462, 584, 587, 463), (485, 484, 509, 510, 511), (127, 126, 125, 144, 145), (138, 137, 136, 135, 134, 133, 132, 131, 130, 129, 148, 149, 150, 151, 152, 153, 154, 155, 156, 157, 158, 159, 160, 161, 162, 163, 164), (588, 585, 490, 491, 476, 477, 478, 589, 586, 583), (555, 554, 624, 597), (528, 527, 623, 595), (541, 540, 622, 593), (554, 553, 621, 624), (527, 526, 620, 623), (540, 539, 619, 622), (553, 552, 618, 621), (526, 525, 617, 620), (539, 538, 616, 619), (552, 551, 615, 618), (525, 524, 598, 617), (538, 537, 614, 616), (551, 550, 613, 615), (537, 536, 612, 614), (550, 549, 611, 613), (536, 535, 610, 612), (549, 548, 609, 611), (535, 534, 608, 610), (548, 547, 607, 609), (534, 533, 606, 608), (547, 546, 605, 607), (533, 532, 604, 606), (546, 545, 603, 605), (532, 531, 602, 604), (545, 544, 601, 603), (531, 530, 600, 602), (544, 543, 599, 601), (530, 529, 596, 600), (543, 542, 594, 599), (524, 555, 597, 598), (529, 528, 595, 596), (542, 541, 593, 594), (1, 2, 3, 4, 5, 6, 7, 8, 9, 10, 11, 12, 13, 14, 15, 16, 17, 18, 19, 20, 21, 22, 23, 24, 25, 26, 27, 28, 29, 30, 31, 0), (636, 627, 660, 658), (628, 629, 651, 650), (493, 625, 659, 638), (630, 631, 653, 652), (499, 630, 652, 640), (626, 494, 637, 649), (33, 1, 661, 669), (658, 660, 700, 698), (645, 646, 686, 685), (0, 32, 670, 662), (660, 647, 687, 700), (643, 644, 684, 683), (625, 626, 649, 659), (629, 510, 643, 651), (505, 504, 642, 641), (520, 519, 648, 647), (631, 500, 639, 653), (627, 520, 647, 660), (504, 634, 656, 642), (514, 632, 654, 646), (500, 499, 640, 639), (515, 514, 646, 645), (632, 633, 655, 654), (635, 505, 641, 657), (634, 635, 657, 656), (633, 515, 645, 655), (494, 493, 638, 637), (519, 636, 658, 648), (509, 628, 650, 644), (510, 509, 644, 643), (667, 668, 676, 675), (661, 662, 670, 669), (665, 666, 674, 673), (663, 664, 672, 671), (687, 688, 698, 700), (681, 682, 696, 697), (685, 686, 694, 695), (679, 680, 692, 693), (683, 684, 690, 691), (677, 678, 699, 689), (654, 655, 695, 694), (644, 650, 690, 684), (41, 9, 663, 671), (652, 653, 693, 692), (40, 41, 671, 672), (651, 643, 683, 691), (1, 0, 662, 661), (650, 651, 691, 690), (640, 652, 692, 680), (24, 56, 676, 668), (8, 40, 672, 664), (659, 649, 689, 699), (16, 48, 674, 666), (653, 639, 679, 693), (56, 57, 675, 676), (17, 16, 666, 665), (57, 25, 667, 675), (646, 654, 694, 686), (655, 645, 685, 695), (49, 17, 665, 673), (642, 656, 696, 682), (32, 33, 669, 670), (637, 638, 678, 677), (657, 641, 681, 697), (639, 640, 680, 679), (648, 658, 698, 688), (641, 642, 682, 681), (48, 49, 673, 674), (638, 659, 699, 678), (9, 8, 664, 663), (703, 704, 716, 715), (709, 710, 722, 721), (705, 706, 718, 717), (711, 712, 724, 723), (701, 702, 714, 713), (707, 708, 720, 719), (436, 435, 706, 705), (468, 469, 721, 722), (446, 445, 712, 711), (426, 449, 714, 702), (439, 463, 720, 708), (456, 432, 703, 715), (449, 450, 713, 714), (472, 446, 711, 723), (435, 460, 718, 706), (442, 468, 722, 710), (463, 464, 719, 720), (432, 431, 704, 703), (443, 442, 710, 709), (450, 427, 701, 713), (461, 436, 705, 717), (427, 426, 702, 701), (464, 440, 707, 719), (469, 443, 709, 721), (495, 494, 626, 526, 527)])
me_circle.use_remesh_preserve_volume = False
me_circle.use_remesh_preserve_attributes = False
me_circle.use_mirror_vertex_groups = False
me_circle.update()

# ---- objects
ob_plane_001 = bpy.data.objects.new('Plane.001', me_plane_001)
ob_plane = bpy.data.objects.new('Plane', me_plane)
ob_circle = bpy.data.objects.new('Circle', me_circle)
ob_camera = bpy.data.objects.new('Camera', cam_camera)

# ---- transforms, parenting, visibility, modifiers, constraints
ob_plane_001.location = (0.4943, 0.009253, -5.274)
ob_plane_001.scale = (6.05, 6.05, 6.05)
ob_plane_001.hide_viewport = True
ob_plane_001.lineart.crease_threshold = 0.0
ob_plane.location = (0.2458, 0.6396, 8.72)
ob_plane.scale = (6.05, 6.05, 6.05)
ob_plane.hide_viewport = True
ob_plane.lineart.crease_threshold = 0.0
ob_circle.location = (0.08888, 0.0, 0.09874)
ob_circle.scale = (1.255, 1.255, 1.255)
ob_circle.lineart.crease_threshold = 0.0
ob_camera.location = (8.981, -8.719, 1.279)
ob_camera.rotation_euler = (1.611, 4.438e-08, 0.8149)
ob_camera.lock_rotations_4d = False
ob_camera.empty_display_type = 'ARROWS'
ob_camera.color = (0.0, 0.0, 0.0, 0.0)
ob_camera.display_type = 'WIRE'
ob_camera.lineart.crease_threshold = 0.0

# ---- collection membership
col_collection_1.objects.link(ob_plane_001)
col_collection_1.objects.link(ob_plane)
col_collection_1.objects.link(ob_circle)
col_collection_1.objects.link(ob_camera)

# ---- scene / render settings (as saved in the file)
scene.camera = ob_camera
scene.frame_start = 1; scene.frame_end = 250; scene.frame_set(1)
scene.render.engine = 'CYCLES'
scene.render.resolution_percentage = 50
scene.render.dither_intensity = 0.0
scene.cycles.use_denoising = False
scene.cycles.samples = 128
scene.cycles.sampling_pattern = 'TABULATED_SOBOL'
scene.cycles.use_adaptive_sampling = False
scene.cycles.use_light_tree = False
scene.cycles.blur_glossy = 0.0
scene.cycles.sample_clamp_indirect = 0.0
scene.view_settings.view_transform = 'Standard'
bpy.context.view_layer.update()

# ---- added for rendering (the .blend has no usable light): sun
light_auto_sun = bpy.data.lights.new('AutoSun', 'SUN')
light_auto_sun.energy = 3.0
light_auto_sun.angle = 0.0523599
ob_auto_sun = bpy.data.objects.new('AutoSun', light_auto_sun)
scene.collection.objects.link(ob_auto_sun)
ob_auto_sun.rotation_euler = (0.872665, 0.174533, 0.523599)
bpy.context.view_layer.update()
